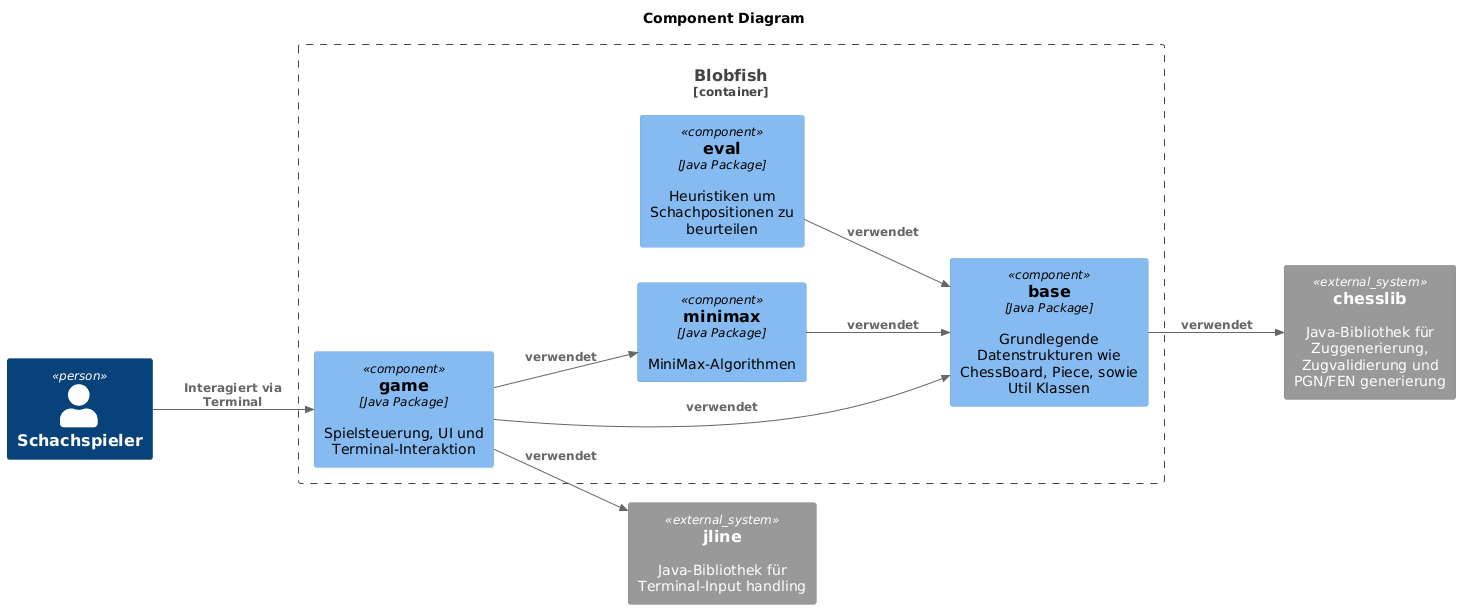

The diagram above was rendered by PlantUML. Its source (embedded in the PNG):
@startuml
!include <C4/C4_Component>

LAYOUT_LEFT_RIGHT()

title Component Diagram

Person(player, "Schachspieler")

Container_Boundary(cli, "Blobfish") {
    Component(base, "base", "Java Package", "Grundlegende Datenstrukturen wie ChessBoard, Piece, sowie Util Klassen")
    Component(eval, "eval", "Java Package", "Heuristiken um Schachpositionen zu beurteilen")
    Component(game, "game", "Java Package", "Spielsteuerung, UI und Terminal-Interaktion")
    Component(minimax, "minimax", "Java Package", "MiniMax-Algorithmen")
}

System_Ext(chesslib, "chesslib", "Java-Bibliothek für Zuggenerierung, Zugvalidierung und PGN/FEN generierung")
System_Ext(jline, "jline", "Java-Bibliothek für Terminal-Input handling")

Rel(base, chesslib, "verwendet")

Rel(eval, base, "verwendet")

Rel(game, base, "verwendet")
Rel(game, minimax, "verwendet")
Rel(game, jline, "verwendet")

Rel(minimax, base, "verwendet")

Rel(player, game, "Interagiert via Terminal")


@enduml